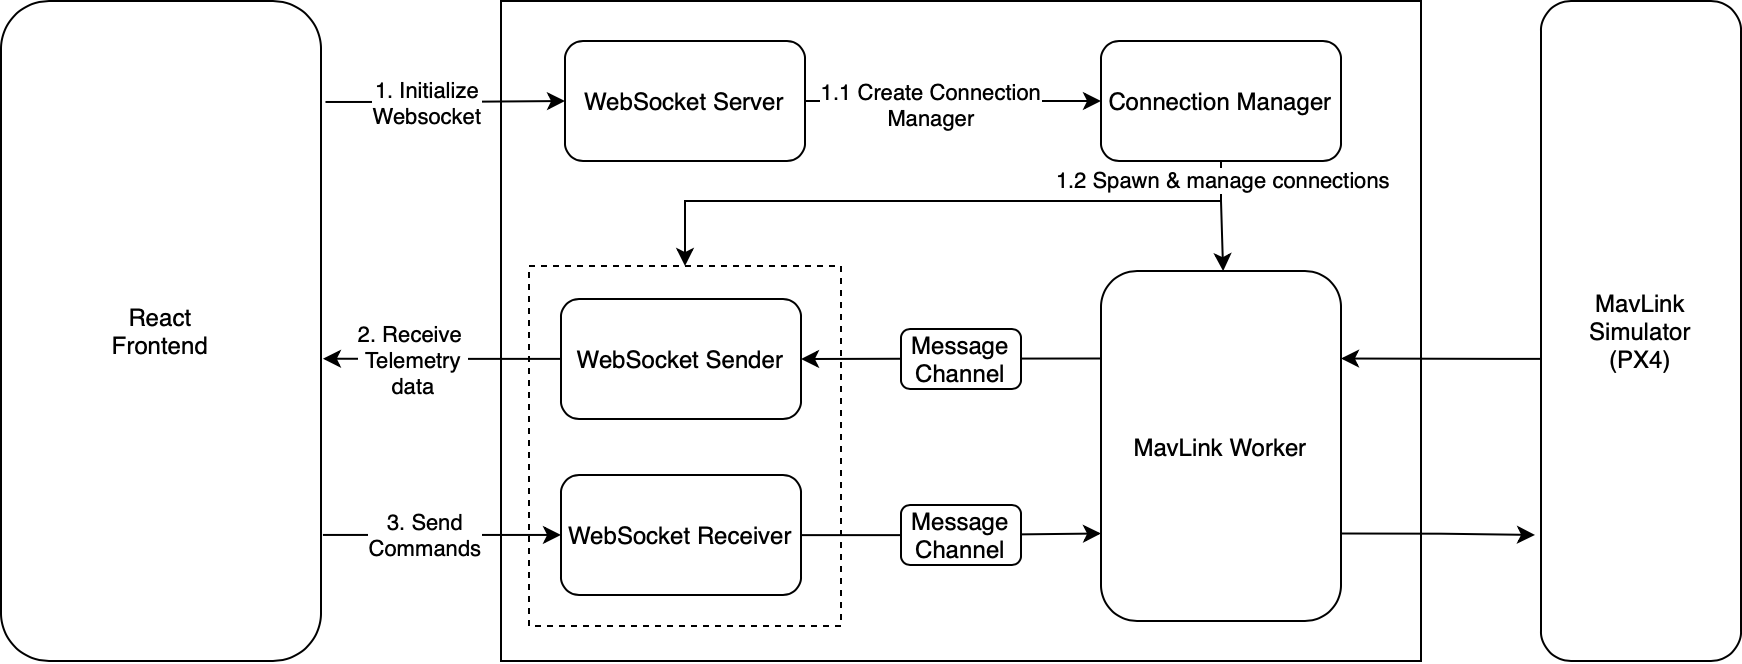

The diagram above was exported from draw.io. Its source (the exported page's mxGraphModel, read from the mxfile embedded in the PNG):
<mxGraphModel dx="906" dy="738" grid="1" gridSize="10" guides="1" tooltips="1" connect="1" arrows="1" fold="1" page="1" pageScale="1" pageWidth="827" pageHeight="1169" math="0" shadow="0">
  <root>
    <mxCell id="0" />
    <mxCell id="1" parent="0" />
    <mxCell id="PQ9XfRUAOeVhtl9fQTnj-2" value="" style="rounded=0;whiteSpace=wrap;html=1;" vertex="1" parent="1">
      <mxGeometry x="280" y="40" width="460" height="330" as="geometry" />
    </mxCell>
    <mxCell id="PQ9XfRUAOeVhtl9fQTnj-36" style="edgeStyle=orthogonalEdgeStyle;rounded=0;orthogonalLoop=1;jettySize=auto;html=1;entryX=0;entryY=0.5;entryDx=0;entryDy=0;" edge="1" parent="1" source="PQ9XfRUAOeVhtl9fQTnj-3" target="PQ9XfRUAOeVhtl9fQTnj-35">
      <mxGeometry relative="1" as="geometry" />
    </mxCell>
    <mxCell id="PQ9XfRUAOeVhtl9fQTnj-37" value="1.1 Create Connection&lt;div&gt;Manager&lt;/div&gt;" style="edgeLabel;html=1;align=center;verticalAlign=middle;resizable=0;points=[];" vertex="1" connectable="0" parent="PQ9XfRUAOeVhtl9fQTnj-36">
      <mxGeometry x="-0.1622" y="-1" relative="1" as="geometry">
        <mxPoint as="offset" />
      </mxGeometry>
    </mxCell>
    <mxCell id="PQ9XfRUAOeVhtl9fQTnj-3" value="WebSocket Server" style="rounded=1;whiteSpace=wrap;html=1;" vertex="1" parent="1">
      <mxGeometry x="312" y="60" width="120" height="60" as="geometry" />
    </mxCell>
    <mxCell id="PQ9XfRUAOeVhtl9fQTnj-13" style="edgeStyle=orthogonalEdgeStyle;rounded=0;orthogonalLoop=1;jettySize=auto;html=1;entryX=0;entryY=0.75;entryDx=0;entryDy=0;" edge="1" parent="1" source="PQ9XfRUAOeVhtl9fQTnj-4" target="PQ9XfRUAOeVhtl9fQTnj-6">
      <mxGeometry relative="1" as="geometry">
        <mxPoint x="580" y="300" as="targetPoint" />
      </mxGeometry>
    </mxCell>
    <mxCell id="PQ9XfRUAOeVhtl9fQTnj-4" value="WebSocket Receiver" style="rounded=1;whiteSpace=wrap;html=1;" vertex="1" parent="1">
      <mxGeometry x="310" y="277" width="120" height="60" as="geometry" />
    </mxCell>
    <mxCell id="PQ9XfRUAOeVhtl9fQTnj-5" value="WebSocket Sender" style="rounded=1;whiteSpace=wrap;html=1;" vertex="1" parent="1">
      <mxGeometry x="310" y="189" width="120" height="60" as="geometry" />
    </mxCell>
    <mxCell id="PQ9XfRUAOeVhtl9fQTnj-47" style="edgeStyle=orthogonalEdgeStyle;rounded=0;orthogonalLoop=1;jettySize=auto;html=1;exitX=0;exitY=0.25;exitDx=0;exitDy=0;entryX=1;entryY=0.5;entryDx=0;entryDy=0;" edge="1" parent="1" source="PQ9XfRUAOeVhtl9fQTnj-6" target="PQ9XfRUAOeVhtl9fQTnj-5">
      <mxGeometry relative="1" as="geometry" />
    </mxCell>
    <mxCell id="PQ9XfRUAOeVhtl9fQTnj-6" value="MavLink Worker" style="rounded=1;whiteSpace=wrap;html=1;" vertex="1" parent="1">
      <mxGeometry x="580" y="175" width="120" height="175" as="geometry" />
    </mxCell>
    <mxCell id="PQ9XfRUAOeVhtl9fQTnj-45" style="edgeStyle=orthogonalEdgeStyle;rounded=0;orthogonalLoop=1;jettySize=auto;html=1;entryX=1;entryY=0.25;entryDx=0;entryDy=0;" edge="1" parent="1" source="PQ9XfRUAOeVhtl9fQTnj-8" target="PQ9XfRUAOeVhtl9fQTnj-6">
      <mxGeometry relative="1" as="geometry">
        <Array as="points">
          <mxPoint x="780" y="219" />
          <mxPoint x="780" y="219" />
        </Array>
      </mxGeometry>
    </mxCell>
    <mxCell id="PQ9XfRUAOeVhtl9fQTnj-8" value="MavLink&lt;div&gt;Simulator&lt;/div&gt;&lt;div&gt;(PX4)&lt;/div&gt;" style="rounded=1;whiteSpace=wrap;html=1;" vertex="1" parent="1">
      <mxGeometry x="800" y="40" width="100" height="330" as="geometry" />
    </mxCell>
    <mxCell id="PQ9XfRUAOeVhtl9fQTnj-18" value="React&lt;div&gt;Frontend&lt;/div&gt;" style="rounded=1;whiteSpace=wrap;html=1;" vertex="1" parent="1">
      <mxGeometry x="30" y="40" width="160" height="330" as="geometry" />
    </mxCell>
    <mxCell id="PQ9XfRUAOeVhtl9fQTnj-31" style="edgeStyle=orthogonalEdgeStyle;rounded=0;orthogonalLoop=1;jettySize=auto;html=1;exitX=1.014;exitY=0.153;exitDx=0;exitDy=0;exitPerimeter=0;" edge="1" parent="1" source="PQ9XfRUAOeVhtl9fQTnj-18" target="PQ9XfRUAOeVhtl9fQTnj-3">
      <mxGeometry relative="1" as="geometry" />
    </mxCell>
    <mxCell id="PQ9XfRUAOeVhtl9fQTnj-32" value="1. Initialize&lt;div&gt;Websocket&lt;/div&gt;" style="edgeLabel;html=1;align=center;verticalAlign=middle;resizable=0;points=[];" vertex="1" connectable="0" parent="PQ9XfRUAOeVhtl9fQTnj-31">
      <mxGeometry x="-0.1558" relative="1" as="geometry">
        <mxPoint as="offset" />
      </mxGeometry>
    </mxCell>
    <mxCell id="PQ9XfRUAOeVhtl9fQTnj-33" value="Message&lt;div&gt;Channel&lt;/div&gt;" style="rounded=1;whiteSpace=wrap;html=1;" vertex="1" parent="1">
      <mxGeometry x="480" y="204" width="60" height="30" as="geometry" />
    </mxCell>
    <mxCell id="PQ9XfRUAOeVhtl9fQTnj-34" value="Message&lt;div&gt;Channel&lt;/div&gt;" style="rounded=1;whiteSpace=wrap;html=1;" vertex="1" parent="1">
      <mxGeometry x="480" y="292" width="60" height="30" as="geometry" />
    </mxCell>
    <mxCell id="PQ9XfRUAOeVhtl9fQTnj-40" style="edgeStyle=orthogonalEdgeStyle;rounded=0;orthogonalLoop=1;jettySize=auto;html=1;entryX=0.5;entryY=0;entryDx=0;entryDy=0;" edge="1" parent="1" source="PQ9XfRUAOeVhtl9fQTnj-35" target="PQ9XfRUAOeVhtl9fQTnj-38">
      <mxGeometry relative="1" as="geometry">
        <Array as="points">
          <mxPoint x="640" y="140" />
          <mxPoint x="372" y="140" />
        </Array>
      </mxGeometry>
    </mxCell>
    <mxCell id="PQ9XfRUAOeVhtl9fQTnj-41" style="edgeStyle=orthogonalEdgeStyle;rounded=0;orthogonalLoop=1;jettySize=auto;html=1;entryX=0.5;entryY=0;entryDx=0;entryDy=0;" edge="1" parent="1" source="PQ9XfRUAOeVhtl9fQTnj-35" target="PQ9XfRUAOeVhtl9fQTnj-6">
      <mxGeometry relative="1" as="geometry">
        <mxPoint x="640" y="160" as="targetPoint" />
        <Array as="points">
          <mxPoint x="640" y="140" />
          <mxPoint x="641" y="140" />
        </Array>
      </mxGeometry>
    </mxCell>
    <mxCell id="PQ9XfRUAOeVhtl9fQTnj-42" value="1.2 Spawn &amp;amp; manage connections" style="edgeLabel;html=1;align=center;verticalAlign=middle;resizable=0;points=[];" vertex="1" connectable="0" parent="PQ9XfRUAOeVhtl9fQTnj-41">
      <mxGeometry x="-0.4882" y="2" relative="1" as="geometry">
        <mxPoint x="-2" y="-5" as="offset" />
      </mxGeometry>
    </mxCell>
    <mxCell id="PQ9XfRUAOeVhtl9fQTnj-35" value="Connection Manager" style="rounded=1;whiteSpace=wrap;html=1;" vertex="1" parent="1">
      <mxGeometry x="580" y="60" width="120" height="60" as="geometry" />
    </mxCell>
    <mxCell id="PQ9XfRUAOeVhtl9fQTnj-38" value="" style="rounded=0;whiteSpace=wrap;html=1;fillColor=none;dashed=1;" vertex="1" parent="1">
      <mxGeometry x="294" y="172.5" width="156" height="180" as="geometry" />
    </mxCell>
    <mxCell id="PQ9XfRUAOeVhtl9fQTnj-48" style="edgeStyle=orthogonalEdgeStyle;rounded=0;orthogonalLoop=1;jettySize=auto;html=1;exitX=1.006;exitY=0.809;exitDx=0;exitDy=0;exitPerimeter=0;" edge="1" parent="1" source="PQ9XfRUAOeVhtl9fQTnj-18" target="PQ9XfRUAOeVhtl9fQTnj-4">
      <mxGeometry relative="1" as="geometry" />
    </mxCell>
    <mxCell id="PQ9XfRUAOeVhtl9fQTnj-49" value="3. Send&lt;div&gt;Commands&lt;/div&gt;" style="edgeLabel;html=1;align=center;verticalAlign=middle;resizable=0;points=[];" vertex="1" connectable="0" parent="PQ9XfRUAOeVhtl9fQTnj-48">
      <mxGeometry x="-0.1425" y="1" relative="1" as="geometry">
        <mxPoint as="offset" />
      </mxGeometry>
    </mxCell>
    <mxCell id="PQ9XfRUAOeVhtl9fQTnj-50" style="edgeStyle=orthogonalEdgeStyle;rounded=0;orthogonalLoop=1;jettySize=auto;html=1;entryX=1.006;entryY=0.542;entryDx=0;entryDy=0;entryPerimeter=0;" edge="1" parent="1" source="PQ9XfRUAOeVhtl9fQTnj-5" target="PQ9XfRUAOeVhtl9fQTnj-18">
      <mxGeometry relative="1" as="geometry" />
    </mxCell>
    <mxCell id="PQ9XfRUAOeVhtl9fQTnj-51" value="2. Receive&amp;nbsp;&lt;div&gt;Telemetry&lt;/div&gt;&lt;div&gt;data&lt;/div&gt;" style="edgeLabel;html=1;align=center;verticalAlign=middle;resizable=0;points=[];" vertex="1" connectable="0" parent="PQ9XfRUAOeVhtl9fQTnj-50">
      <mxGeometry x="0.2688" y="-2" relative="1" as="geometry">
        <mxPoint x="1" y="2" as="offset" />
      </mxGeometry>
    </mxCell>
    <mxCell id="PQ9XfRUAOeVhtl9fQTnj-52" style="edgeStyle=orthogonalEdgeStyle;rounded=0;orthogonalLoop=1;jettySize=auto;html=1;exitX=1;exitY=0.75;exitDx=0;exitDy=0;entryX=-0.03;entryY=0.809;entryDx=0;entryDy=0;entryPerimeter=0;" edge="1" parent="1" source="PQ9XfRUAOeVhtl9fQTnj-6" target="PQ9XfRUAOeVhtl9fQTnj-8">
      <mxGeometry relative="1" as="geometry" />
    </mxCell>
  </root>
</mxGraphModel>